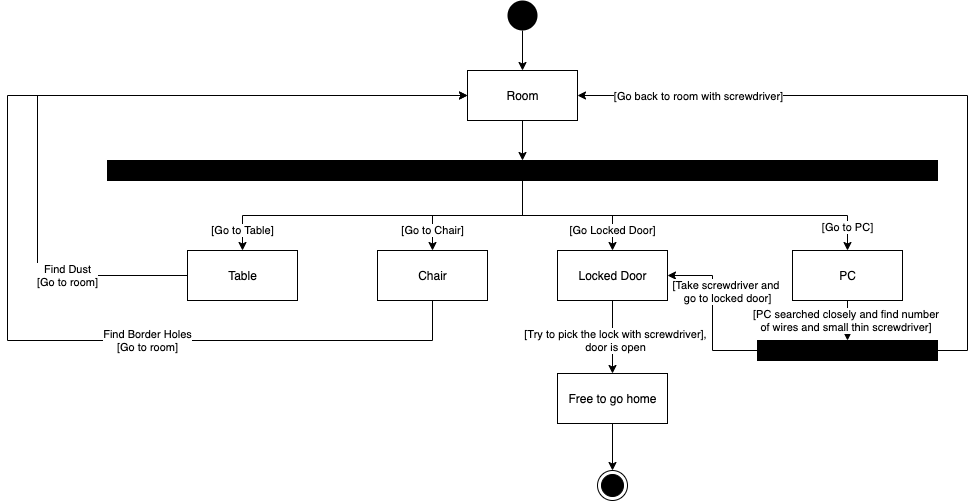

The diagram above was exported from draw.io. Its source (the exported page's mxGraphModel, read from the mxfile embedded in the PNG):
<mxGraphModel dx="1106" dy="822" grid="1" gridSize="10" guides="1" tooltips="1" connect="1" arrows="1" fold="1" page="1" pageScale="1" pageWidth="1169" pageHeight="826" background="#ffffff" math="0" shadow="0">
  <root>
    <mxCell id="0" />
    <mxCell id="1" parent="0" />
    <mxCell id="f1yHkL8fm1-Wa5nSgcfm-43" style="edgeStyle=orthogonalEdgeStyle;rounded=0;orthogonalLoop=1;jettySize=auto;html=1;entryX=0.5;entryY=0;entryDx=0;entryDy=0;" parent="1" source="f1yHkL8fm1-Wa5nSgcfm-41" target="f1yHkL8fm1-Wa5nSgcfm-42" edge="1">
      <mxGeometry relative="1" as="geometry" />
    </mxCell>
    <mxCell id="f1yHkL8fm1-Wa5nSgcfm-41" value="" style="ellipse;fillColor=#000000;strokeColor=none;" parent="1" vertex="1">
      <mxGeometry x="570" y="40" width="30" height="30" as="geometry" />
    </mxCell>
    <mxCell id="f1yHkL8fm1-Wa5nSgcfm-53" style="edgeStyle=orthogonalEdgeStyle;rounded=0;orthogonalLoop=1;jettySize=auto;html=1;entryX=0.5;entryY=0;entryDx=0;entryDy=0;" parent="1" source="f1yHkL8fm1-Wa5nSgcfm-42" target="f1yHkL8fm1-Wa5nSgcfm-52" edge="1">
      <mxGeometry relative="1" as="geometry" />
    </mxCell>
    <mxCell id="f1yHkL8fm1-Wa5nSgcfm-42" value="Room" style="html=1;" parent="1" vertex="1">
      <mxGeometry x="530" y="110" width="110" height="50" as="geometry" />
    </mxCell>
    <mxCell id="f1yHkL8fm1-Wa5nSgcfm-71" value="[PC searched closely and find number &lt;br&gt;of wires and small thin screwdriver]&amp;nbsp;" style="edgeStyle=orthogonalEdgeStyle;rounded=0;orthogonalLoop=1;jettySize=auto;html=1;entryX=0.5;entryY=0;entryDx=0;entryDy=0;" parent="1" source="f1yHkL8fm1-Wa5nSgcfm-44" target="f1yHkL8fm1-Wa5nSgcfm-66" edge="1">
      <mxGeometry relative="1" as="geometry">
        <mxPoint as="offset" />
      </mxGeometry>
    </mxCell>
    <mxCell id="f1yHkL8fm1-Wa5nSgcfm-44" value="PC" style="html=1;" parent="1" vertex="1">
      <mxGeometry x="855" y="290" width="110" height="50" as="geometry" />
    </mxCell>
    <mxCell id="f1yHkL8fm1-Wa5nSgcfm-63" value="Find Border Holes&lt;br&gt;[Go to room]" style="edgeStyle=orthogonalEdgeStyle;rounded=0;orthogonalLoop=1;jettySize=auto;html=1;entryX=0;entryY=0.5;entryDx=0;entryDy=0;" parent="1" source="f1yHkL8fm1-Wa5nSgcfm-45" target="f1yHkL8fm1-Wa5nSgcfm-42" edge="1">
      <mxGeometry x="-0.4444" relative="1" as="geometry">
        <mxPoint x="495" y="380" as="targetPoint" />
        <Array as="points">
          <mxPoint x="495" y="380" />
          <mxPoint x="70" y="380" />
          <mxPoint x="70" y="135" />
        </Array>
        <mxPoint as="offset" />
      </mxGeometry>
    </mxCell>
    <mxCell id="f1yHkL8fm1-Wa5nSgcfm-45" value="Chair" style="html=1;" parent="1" vertex="1">
      <mxGeometry x="440" y="290" width="110" height="50" as="geometry" />
    </mxCell>
    <mxCell id="f1yHkL8fm1-Wa5nSgcfm-75" style="edgeStyle=orthogonalEdgeStyle;rounded=0;orthogonalLoop=1;jettySize=auto;html=1;" parent="1" source="f1yHkL8fm1-Wa5nSgcfm-46" target="f1yHkL8fm1-Wa5nSgcfm-74" edge="1">
      <mxGeometry relative="1" as="geometry" />
    </mxCell>
    <mxCell id="f1yHkL8fm1-Wa5nSgcfm-76" value="[Try to pick the lock with screwdriver],&lt;br&gt;door is open" style="edgeLabel;html=1;align=center;verticalAlign=middle;resizable=0;points=[];" parent="f1yHkL8fm1-Wa5nSgcfm-75" vertex="1" connectable="0">
      <mxGeometry x="0.0742" y="2" relative="1" as="geometry">
        <mxPoint as="offset" />
      </mxGeometry>
    </mxCell>
    <mxCell id="f1yHkL8fm1-Wa5nSgcfm-46" value="Locked Door" style="html=1;" parent="1" vertex="1">
      <mxGeometry x="620" y="290" width="110" height="50" as="geometry" />
    </mxCell>
    <mxCell id="f1yHkL8fm1-Wa5nSgcfm-59" value="Find Dust&lt;br&gt;[Go to room]" style="edgeStyle=orthogonalEdgeStyle;rounded=0;orthogonalLoop=1;jettySize=auto;html=1;entryX=0;entryY=0.5;entryDx=0;entryDy=0;" parent="1" source="f1yHkL8fm1-Wa5nSgcfm-47" target="f1yHkL8fm1-Wa5nSgcfm-42" edge="1">
      <mxGeometry x="-0.6842" relative="1" as="geometry">
        <mxPoint x="305" y="380" as="targetPoint" />
        <Array as="points">
          <mxPoint x="100" y="315" />
          <mxPoint x="100" y="135" />
        </Array>
        <mxPoint as="offset" />
      </mxGeometry>
    </mxCell>
    <mxCell id="f1yHkL8fm1-Wa5nSgcfm-47" value="Table" style="html=1;" parent="1" vertex="1">
      <mxGeometry x="250" y="290" width="110" height="50" as="geometry" />
    </mxCell>
    <mxCell id="f1yHkL8fm1-Wa5nSgcfm-54" value="[Go to Table]" style="edgeStyle=orthogonalEdgeStyle;rounded=0;orthogonalLoop=1;jettySize=auto;html=1;entryX=0.5;entryY=0;entryDx=0;entryDy=0;" parent="1" source="f1yHkL8fm1-Wa5nSgcfm-52" target="f1yHkL8fm1-Wa5nSgcfm-47" edge="1">
      <mxGeometry x="0.8857" relative="1" as="geometry">
        <mxPoint as="offset" />
      </mxGeometry>
    </mxCell>
    <mxCell id="f1yHkL8fm1-Wa5nSgcfm-55" value="[Go to Chair]" style="edgeStyle=orthogonalEdgeStyle;rounded=0;orthogonalLoop=1;jettySize=auto;html=1;" parent="1" source="f1yHkL8fm1-Wa5nSgcfm-52" target="f1yHkL8fm1-Wa5nSgcfm-45" edge="1">
      <mxGeometry x="0.75" relative="1" as="geometry">
        <mxPoint as="offset" />
      </mxGeometry>
    </mxCell>
    <mxCell id="f1yHkL8fm1-Wa5nSgcfm-56" value="[Go Locked Door]" style="edgeStyle=orthogonalEdgeStyle;rounded=0;orthogonalLoop=1;jettySize=auto;html=1;" parent="1" source="f1yHkL8fm1-Wa5nSgcfm-52" target="f1yHkL8fm1-Wa5nSgcfm-46" edge="1">
      <mxGeometry x="0.75" relative="1" as="geometry">
        <mxPoint as="offset" />
      </mxGeometry>
    </mxCell>
    <mxCell id="f1yHkL8fm1-Wa5nSgcfm-57" value="[Go to PC]" style="edgeStyle=orthogonalEdgeStyle;rounded=0;orthogonalLoop=1;jettySize=auto;html=1;" parent="1" source="f1yHkL8fm1-Wa5nSgcfm-52" target="f1yHkL8fm1-Wa5nSgcfm-44" edge="1">
      <mxGeometry x="0.8857" relative="1" as="geometry">
        <mxPoint as="offset" />
      </mxGeometry>
    </mxCell>
    <mxCell id="f1yHkL8fm1-Wa5nSgcfm-52" value="" style="rounded=0;whiteSpace=wrap;html=1;fillColor=#000000;" parent="1" vertex="1">
      <mxGeometry x="170" y="200" width="830" height="20" as="geometry" />
    </mxCell>
    <mxCell id="f1yHkL8fm1-Wa5nSgcfm-69" style="edgeStyle=orthogonalEdgeStyle;rounded=0;orthogonalLoop=1;jettySize=auto;html=1;entryX=1;entryY=0.5;entryDx=0;entryDy=0;exitX=1;exitY=0.5;exitDx=0;exitDy=0;" parent="1" source="f1yHkL8fm1-Wa5nSgcfm-66" target="f1yHkL8fm1-Wa5nSgcfm-42" edge="1">
      <mxGeometry relative="1" as="geometry">
        <mxPoint x="720" y="460" as="targetPoint" />
        <Array as="points">
          <mxPoint x="1030" y="390" />
          <mxPoint x="1030" y="135" />
        </Array>
      </mxGeometry>
    </mxCell>
    <mxCell id="f1yHkL8fm1-Wa5nSgcfm-70" value="[Go back to&amp;nbsp;room with&amp;nbsp;screwdriver]" style="edgeLabel;html=1;align=center;verticalAlign=middle;resizable=0;points=[];" parent="f1yHkL8fm1-Wa5nSgcfm-69" vertex="1" connectable="0">
      <mxGeometry x="0.2282" y="-1" relative="1" as="geometry">
        <mxPoint x="-139.83" y="1" as="offset" />
      </mxGeometry>
    </mxCell>
    <mxCell id="f1yHkL8fm1-Wa5nSgcfm-72" style="edgeStyle=orthogonalEdgeStyle;rounded=0;orthogonalLoop=1;jettySize=auto;html=1;entryX=1;entryY=0.5;entryDx=0;entryDy=0;" parent="1" source="f1yHkL8fm1-Wa5nSgcfm-66" target="f1yHkL8fm1-Wa5nSgcfm-46" edge="1">
      <mxGeometry relative="1" as="geometry" />
    </mxCell>
    <mxCell id="f1yHkL8fm1-Wa5nSgcfm-73" value="[Take screwdriver and &lt;br&gt;go to locked door]" style="edgeLabel;html=1;align=center;verticalAlign=middle;resizable=0;points=[];" parent="f1yHkL8fm1-Wa5nSgcfm-72" vertex="1" connectable="0">
      <mxGeometry x="0.5278" y="-1" relative="1" as="geometry">
        <mxPoint x="20.83" y="16" as="offset" />
      </mxGeometry>
    </mxCell>
    <mxCell id="f1yHkL8fm1-Wa5nSgcfm-66" value="" style="rounded=0;whiteSpace=wrap;html=1;fillColor=#000000;" parent="1" vertex="1">
      <mxGeometry x="820" y="380" width="180" height="20" as="geometry" />
    </mxCell>
    <mxCell id="f1yHkL8fm1-Wa5nSgcfm-78" style="edgeStyle=orthogonalEdgeStyle;rounded=0;orthogonalLoop=1;jettySize=auto;html=1;" parent="1" source="f1yHkL8fm1-Wa5nSgcfm-74" target="f1yHkL8fm1-Wa5nSgcfm-77" edge="1">
      <mxGeometry relative="1" as="geometry" />
    </mxCell>
    <mxCell id="f1yHkL8fm1-Wa5nSgcfm-74" value="Free to go home" style="html=1;fillColor=#FFFFFF;" parent="1" vertex="1">
      <mxGeometry x="620" y="413" width="110" height="50" as="geometry" />
    </mxCell>
    <mxCell id="f1yHkL8fm1-Wa5nSgcfm-77" value="" style="ellipse;html=1;shape=endState;fillColor=#000000;strokeColor=#000000;" parent="1" vertex="1">
      <mxGeometry x="660" y="510" width="30" height="30" as="geometry" />
    </mxCell>
  </root>
</mxGraphModel>